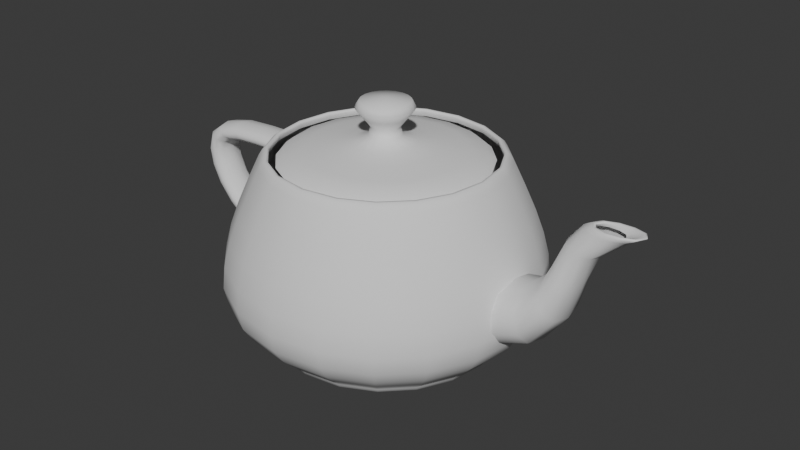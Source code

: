 # Source: 2024-05-10_16-05_UtahTeapot.blend  (saved by Blender 4.2.66; exported with 4.5.12 LTS)
import bpy
from mathutils import Matrix  # noqa: F401  (used for matrix-valued properties, if any)

bpy.ops.wm.read_factory_settings(use_empty=True)
scene = bpy.context.scene
scene.name = 'Scene'

# ---- collections
col_utahteapot = bpy.data.collections.new('UtahTeapot'); scene.collection.children.link(col_utahteapot)

# ---- world
world_world = bpy.data.worlds.new('World'); scene.world = world_world
world_world.use_nodes = True; world_world.node_tree.nodes.clear()
_N = world_world.node_tree.nodes; _L = world_world.node_tree.links
n0 = _N.new('ShaderNodeOutputWorld'); n0.name = 'World Output'; n0.location = (300, 300)
n1 = _N.new('ShaderNodeBackground'); n1.name = 'Background'; n1.location = (10, 300)
n1.inputs[0].default_value = (0.05088, 0.05088, 0.05088, 1.0)
_L.new(n1.outputs[0], n0.inputs[0])
n0.is_active_output = True
world_world.color = (0.05088, 0.05088, 0.05088)
world_world.sun_shadow_jitter_overblur = 0.0

# ---- meshes
me_teapot = bpy.data.meshes.new('Teapot')
me_teapot.from_pydata([(0.09571, -0.2849, 0.48), (0.09313, -0.2773, 0.4926), (0.0, -0.2919, 0.4926), (0.0, -0.3, 0.48), (0.09059, -0.2697, 0.4989), (0.0, -0.284, 0.4989), (0.08871, -0.2641, 0.4989), (0.0, -0.278, 0.4989), (0.08808, -0.2622, 0.4926), (0.0, -0.2761, 0.4926), (0.08933, -0.2659, 0.48), (0.0, -0.28, 0.48), (0.1782, -0.2428, 0.48), (0.1734, -0.2362, 0.4926), (0.1686, -0.2298, 0.4989), (0.1651, -0.225, 0.4989), (0.164, -0.2234, 0.4926), (0.1663, -0.2266, 0.48), (0.2428, -0.1782, 0.48), (0.2362, -0.1734, 0.4926), (0.2298, -0.1686, 0.4989), (0.225, -0.1651, 0.4989), (0.2234, -0.164, 0.4926), (0.2266, -0.1663, 0.48), (0.2849, -0.09571, 0.48), (0.2773, -0.09313, 0.4926), (0.2697, -0.09059, 0.4989), (0.2641, -0.08871, 0.4989), (0.2622, -0.08808, 0.4926), (0.2659, -0.08933, 0.48), (0.3, 0.0, 0.48), (0.2919, 0.0, 0.4926), (0.284, 0.0, 0.4989), (0.278, 0.0, 0.4989), (0.2761, 0.0, 0.4926), (0.28, 0.0, 0.48), (-0.2849, -0.09571, 0.48), (-0.2773, -0.09313, 0.4926), (-0.2919, 0.0, 0.4926), (-0.3, 0.0, 0.48), (-0.2697, -0.09059, 0.4989), (-0.284, 0.0, 0.4989), (-0.2641, -0.08871, 0.4989), (-0.278, 0.0, 0.4989), (-0.2622, -0.08808, 0.4926), (-0.2761, 0.0, 0.4926), (-0.2659, -0.08933, 0.48), (-0.28, 0.0, 0.48), (-0.2428, -0.1782, 0.48), (-0.2362, -0.1734, 0.4926), (-0.2298, -0.1686, 0.4989), (-0.225, -0.1651, 0.4989), (-0.2234, -0.164, 0.4926), (-0.2266, -0.1663, 0.48), (-0.1782, -0.2428, 0.48), (-0.1734, -0.2362, 0.4926), (-0.1686, -0.2298, 0.4989), (-0.1651, -0.225, 0.4989), (-0.164, -0.2234, 0.4926), (-0.1663, -0.2266, 0.48), (-0.09571, -0.2849, 0.48), (-0.09313, -0.2773, 0.4926), (-0.09059, -0.2697, 0.4989), (-0.08871, -0.2641, 0.4989), (-0.08808, -0.2622, 0.4926), (-0.08933, -0.2659, 0.48), (-0.09571, 0.2849, 0.48), (-0.09313, 0.2773, 0.4926), (0.0, 0.2919, 0.4926), (0.0, 0.3, 0.48), (-0.09059, 0.2697, 0.4989), (0.0, 0.284, 0.4989), (-0.08871, 0.2641, 0.4989), (0.0, 0.278, 0.4989), (-0.08808, 0.2622, 0.4926), (0.0, 0.2761, 0.4926), (-0.08933, 0.2659, 0.48), (0.0, 0.28, 0.48), (-0.1782, 0.2428, 0.48), (-0.1734, 0.2362, 0.4926), (-0.1686, 0.2298, 0.4989), (-0.1651, 0.225, 0.4989), (-0.164, 0.2234, 0.4926), (-0.1663, 0.2266, 0.48), (-0.2428, 0.1782, 0.48), (-0.2362, 0.1734, 0.4926), (-0.2298, 0.1686, 0.4989), (-0.225, 0.1651, 0.4989), (-0.2234, 0.164, 0.4926), (-0.2266, 0.1663, 0.48), (-0.2849, 0.09571, 0.48), (-0.2773, 0.09313, 0.4926), (-0.2697, 0.09059, 0.4989), (-0.2641, 0.08871, 0.4989), (-0.2622, 0.08808, 0.4926), (-0.2659, 0.08933, 0.48), (0.2849, 0.09571, 0.48), (0.2773, 0.09313, 0.4926), (0.2697, 0.09059, 0.4989), (0.2641, 0.08871, 0.4989), (0.2622, 0.08808, 0.4926), (0.2659, 0.08933, 0.48), (0.2428, 0.1782, 0.48), (0.2362, 0.1734, 0.4926), (0.2298, 0.1686, 0.4989), (0.225, 0.1651, 0.4989), (0.2234, 0.164, 0.4926), (0.2266, 0.1663, 0.48), (0.1782, 0.2428, 0.48), (0.1734, 0.2362, 0.4926), (0.1686, 0.2298, 0.4989), (0.1651, 0.225, 0.4989), (0.164, 0.2234, 0.4926), (0.1663, 0.2266, 0.48), (0.09571, 0.2849, 0.48), (0.09313, 0.2773, 0.4926), (0.09059, 0.2697, 0.4989), (0.08871, 0.2641, 0.4989), (0.08808, 0.2622, 0.4926), (0.08933, 0.2659, 0.48), (0.1276, -0.3799, 0.18), (0.1258, -0.3746, 0.2357), (0.0, -0.3944, 0.2357), (0.0, -0.4, 0.18), (0.121, -0.3601, 0.2942), (0.0, -0.3792, 0.2942), (0.1138, -0.3389, 0.355), (0.0, -0.3568, 0.355), (0.1052, -0.313, 0.4171), (0.0, -0.3296, 0.4171), (0.2376, -0.3237, 0.18), (0.2342, -0.3192, 0.2357), (0.2252, -0.3069, 0.2942), (0.2119, -0.2888, 0.355), (0.1958, -0.2667, 0.4171), (0.3237, -0.2376, 0.18), (0.3192, -0.2342, 0.2357), (0.3069, -0.2252, 0.2942), (0.2888, -0.2119, 0.355), (0.2667, -0.1958, 0.4171), (0.3799, -0.1276, 0.18), (0.3746, -0.1258, 0.2357), (0.3601, -0.121, 0.2942), (0.3389, -0.1138, 0.355), (0.313, -0.1052, 0.4171), (0.4, 0.0, 0.18), (0.3944, 0.0, 0.2357), (0.3792, 0.0, 0.2942), (0.3568, 0.0, 0.355), (0.3296, 0.0, 0.4171), (-0.3799, -0.1276, 0.18), (-0.3746, -0.1258, 0.2357), (-0.3944, 0.0, 0.2357), (-0.4, 0.0, 0.18), (-0.3601, -0.121, 0.2942), (-0.3792, 0.0, 0.2942), (-0.3389, -0.1138, 0.355), (-0.3568, 0.0, 0.355), (-0.313, -0.1052, 0.4171), (-0.3296, 0.0, 0.4171), (-0.3237, -0.2376, 0.18), (-0.3192, -0.2342, 0.2357), (-0.3069, -0.2252, 0.2942), (-0.2888, -0.2119, 0.355), (-0.2667, -0.1958, 0.4171), (-0.2376, -0.3237, 0.18), (-0.2342, -0.3192, 0.2357), (-0.2252, -0.3069, 0.2942), (-0.2119, -0.2888, 0.355), (-0.1958, -0.2667, 0.4171), (-0.1276, -0.3799, 0.18), (-0.1258, -0.3746, 0.2357), (-0.121, -0.3601, 0.2942), (-0.1138, -0.3389, 0.355), (-0.1052, -0.313, 0.4171), (-0.1276, 0.3799, 0.18), (-0.1258, 0.3746, 0.2357), (0.0, 0.3944, 0.2357), (0.0, 0.4, 0.18), (-0.121, 0.3601, 0.2942), (0.0, 0.3792, 0.2942), (-0.1138, 0.3389, 0.355), (0.0, 0.3568, 0.355), (-0.1052, 0.313, 0.4171), (0.0, 0.3296, 0.4171), (-0.2376, 0.3237, 0.18), (-0.2342, 0.3192, 0.2357), (-0.2252, 0.3069, 0.2942), (-0.2119, 0.2888, 0.355), (-0.1958, 0.2667, 0.4171), (-0.3237, 0.2376, 0.18), (-0.3192, 0.2342, 0.2357), (-0.3069, 0.2252, 0.2942), (-0.2888, 0.2119, 0.355), (-0.2667, 0.1958, 0.4171), (-0.3799, 0.1276, 0.18), (-0.3746, 0.1258, 0.2357), (-0.3601, 0.121, 0.2942), (-0.3389, 0.1138, 0.355), (-0.313, 0.1052, 0.4171), (0.3799, 0.1276, 0.18), (0.3746, 0.1258, 0.2357), (0.3601, 0.121, 0.2942), (0.3389, 0.1138, 0.355), (0.313, 0.1052, 0.4171), (0.3237, 0.2376, 0.18), (0.3192, 0.2342, 0.2357), (0.3069, 0.2252, 0.2942), (0.2888, 0.2119, 0.355), (0.2667, 0.1958, 0.4171), (0.2376, 0.3237, 0.18), (0.2342, 0.3192, 0.2357), (0.2252, 0.3069, 0.2942), (0.2119, 0.2888, 0.355), (0.1958, 0.2667, 0.4171), (0.1276, 0.3799, 0.18), (0.1258, 0.3746, 0.2357), (0.121, 0.3601, 0.2942), (0.1138, 0.3389, 0.355), (0.1052, 0.313, 0.4171), (0.09903, -0.2948, 0.04272), (0.0, -0.3104, 0.04272), (0.0, -0.3, 0.03), (0.1069, -0.3184, 0.06336), (0.0, -0.3352, 0.06336), (0.1164, -0.3465, 0.09264), (0.0, -0.3648, 0.09264), (0.1243, -0.37, 0.1313), (0.0, -0.3896, 0.1313), (0.1782, -0.2428, 0.03), (0.1844, -0.2512, 0.04272), (0.1991, -0.2713, 0.06336), (0.2167, -0.2952, 0.09264), (0.2314, -0.3153, 0.1313), (0.2428, -0.1782, 0.03), (0.2512, -0.1844, 0.04272), (0.2713, -0.1991, 0.06336), (0.2952, -0.2167, 0.09264), (0.3153, -0.2314, 0.1313), (0.2849, -0.09571, 0.03), (0.2948, -0.09903, 0.04272), (0.3184, -0.1069, 0.06336), (0.3465, -0.1164, 0.09264), (0.37, -0.1243, 0.1313), (0.3, 0.0, 0.03), (0.3104, 0.0, 0.04272), (0.3352, 0.0, 0.06336), (0.3648, 0.0, 0.09264), (0.3896, 0.0, 0.1313), (-0.2849, -0.09571, 0.03), (-0.2948, -0.09903, 0.04272), (-0.3104, 0.0, 0.04272), (-0.3, 0.0, 0.03), (-0.3184, -0.1069, 0.06336), (-0.3352, 0.0, 0.06336), (-0.3465, -0.1164, 0.09264), (-0.3648, 0.0, 0.09264), (-0.37, -0.1243, 0.1313), (-0.3896, 0.0, 0.1313), (-0.2428, -0.1782, 0.03), (-0.2512, -0.1844, 0.04272), (-0.2713, -0.1991, 0.06336), (-0.2952, -0.2167, 0.09264), (-0.3153, -0.2314, 0.1313), (-0.1782, -0.2428, 0.03), (-0.1844, -0.2512, 0.04272), (-0.1991, -0.2713, 0.06336), (-0.2167, -0.2952, 0.09264), (-0.2314, -0.3153, 0.1313), (-0.09571, -0.2849, 0.03), (-0.09903, -0.2948, 0.04272), (-0.1069, -0.3184, 0.06336), (-0.1164, -0.3465, 0.09264), (-0.1243, -0.37, 0.1313), (-0.09571, 0.2849, 0.03), (-0.09903, 0.2948, 0.04272), (0.0, 0.3104, 0.04272), (0.0, 0.3, 0.03), (-0.1069, 0.3184, 0.06336), (0.0, 0.3352, 0.06336), (-0.1164, 0.3465, 0.09264), (0.0, 0.3648, 0.09264), (-0.1243, 0.37, 0.1313), (0.0, 0.3896, 0.1313), (-0.1782, 0.2428, 0.03), (-0.1844, 0.2512, 0.04272), (-0.1991, 0.2713, 0.06336), (-0.2167, 0.2952, 0.09264), (-0.2314, 0.3153, 0.1313), (-0.2428, 0.1782, 0.03), (-0.2512, 0.1844, 0.04272), (-0.2713, 0.1991, 0.06336), (-0.2952, 0.2167, 0.09264), (-0.3153, 0.2314, 0.1313), (-0.2948, 0.09903, 0.04272), (-0.3184, 0.1069, 0.06336), (-0.3465, 0.1164, 0.09264), (-0.37, 0.1243, 0.1313), (0.2849, 0.09571, 0.03), (0.2948, 0.09903, 0.04272), (0.3184, 0.1069, 0.06336), (0.3465, 0.1164, 0.09264), (0.37, 0.1243, 0.1313), (0.2428, 0.1782, 0.03), (0.2512, 0.1844, 0.04272), (0.2713, 0.1991, 0.06336), (0.2952, 0.2167, 0.09264), (0.3153, 0.2314, 0.1313), (0.1782, 0.2428, 0.03), (0.1844, 0.2512, 0.04272), (0.1991, 0.2713, 0.06336), (0.2167, 0.2952, 0.09264), (0.2314, 0.3153, 0.1313), (0.09571, 0.2849, 0.03), (0.09903, 0.2948, 0.04272), (0.1069, 0.3184, 0.06336), (0.1164, 0.3465, 0.09264), (0.1243, 0.37, 0.1313), (-0.5938, -0.0288, 0.36), (-0.582, -0.0288, 0.4016), (-0.588, 0.0, 0.4039), (-0.6, 0.0, 0.36), (-0.5469, -0.0288, 0.4269), (-0.552, 0.0, 0.4306), (-0.4885, -0.0288, 0.4399), (-0.492, 0.0, 0.4442), (-0.4068, -0.0288, 0.4446), (-0.408, 0.0, 0.4493), (-0.3021, -0.0288, 0.4453), (-0.3, 0.0, 0.45), (-0.5789, -0.0432, 0.36), (-0.5678, -0.0432, 0.3962), (-0.5347, -0.0432, 0.4181), (-0.48, -0.0432, 0.4294), (-0.404, -0.0432, 0.4336), (-0.307, -0.0432, 0.4342), (-0.5611, -0.0432, 0.36), (-0.5508, -0.0432, 0.3897), (-0.5202, -0.0432, 0.4077), (-0.4699, -0.0432, 0.4169), (-0.4006, -0.0432, 0.4204), (-0.313, -0.0432, 0.4208), (-0.5462, -0.0288, 0.36), (-0.5365, -0.0288, 0.3842), (-0.508, -0.0288, 0.3989), (-0.4615, -0.0288, 0.4065), (-0.3978, -0.0288, 0.4093), (-0.3179, -0.0288, 0.4097), (-0.54, 0.0, 0.36), (-0.5306, 0.0, 0.382), (-0.5029, 0.0, 0.3953), (-0.4579, 0.0, 0.4021), (-0.3966, 0.0, 0.4046), (-0.32, 0.0, 0.405), (-0.5462, 0.0288, 0.36), (-0.5365, 0.0288, 0.3842), (-0.508, 0.0288, 0.3989), (-0.4615, 0.0288, 0.4065), (-0.3978, 0.0288, 0.4093), (-0.3179, 0.0288, 0.4097), (-0.5611, 0.0432, 0.36), (-0.5508, 0.0432, 0.3897), (-0.5202, 0.0432, 0.4077), (-0.4699, 0.0432, 0.4169), (-0.4006, 0.0432, 0.4204), (-0.313, 0.0432, 0.4208), (-0.5789, 0.0432, 0.36), (-0.5678, 0.0432, 0.3962), (-0.5347, 0.0432, 0.4181), (-0.48, 0.0432, 0.4294), (-0.404, 0.0432, 0.4336), (-0.307, 0.0432, 0.4342), (-0.5938, 0.0288, 0.36), (-0.582, 0.0288, 0.4016), (-0.5469, 0.0288, 0.4269), (-0.4885, 0.0288, 0.4399), (-0.4068, 0.0288, 0.4446), (-0.3021, 0.0288, 0.4453), (-0.3821, -0.0288, 0.1262), (-0.4597, -0.0288, 0.1674), (-0.4605, 0.0, 0.1622), (-0.38, 0.0, 0.12), (-0.5191, -0.0288, 0.2121), (-0.5222, 0.0, 0.2077), (-0.561, -0.0288, 0.2596), (-0.5658, 0.0, 0.2561), (-0.5856, -0.0288, 0.3092), (-0.5915, 0.0, 0.307), (-0.387, -0.0432, 0.1411), (-0.4578, -0.0432, 0.1796), (-0.5118, -0.0432, 0.2225), (-0.5495, -0.0432, 0.2681), (-0.5716, -0.0432, 0.3145), (-0.393, -0.0432, 0.1589), (-0.4556, -0.0432, 0.1943), (-0.503, -0.0432, 0.235), (-0.5358, -0.0432, 0.2782), (-0.5549, -0.0432, 0.3208), (-0.3979, -0.0288, 0.1738), (-0.4537, -0.0288, 0.2065), (-0.4956, -0.0288, 0.2455), (-0.5243, -0.0288, 0.2866), (-0.5409, -0.0288, 0.3261), (-0.453, 0.0, 0.2117), (-0.4925, 0.0, 0.2498), (-0.5195, 0.0, 0.2902), (-0.535, 0.0, 0.3283), (-0.3979, 0.0288, 0.1738), (-0.4537, 0.0288, 0.2065), (-0.4956, 0.0288, 0.2455), (-0.5243, 0.0288, 0.2866), (-0.5409, 0.0288, 0.3261), (-0.393, 0.0432, 0.1589), (-0.4556, 0.0432, 0.1943), (-0.503, 0.0432, 0.235), (-0.5358, 0.0432, 0.2782), (-0.5549, 0.0432, 0.3208), (-0.387, 0.0432, 0.1411), (-0.4578, 0.0432, 0.1796), (-0.5118, 0.0432, 0.2225), (-0.5495, 0.0432, 0.2681), (-0.5716, 0.0432, 0.3145), (-0.3821, 0.0288, 0.1262), (-0.4597, 0.0288, 0.1674), (-0.5191, 0.0288, 0.2121), (-0.561, 0.0288, 0.2596), (-0.5856, 0.0288, 0.3092), (0.6475, -0.024, 0.48), (0.5763, -0.02809, 0.42), (0.5845, 0.0, 0.4181), (0.66, 0.0, 0.48), (0.5437, -0.03785, 0.3392), (0.5502, 0.0, 0.3338), (0.5159, -0.04951, 0.2541), (0.5218, 0.0, 0.2446), (0.4592, -0.05927, 0.1812), (0.4635, 0.0, 0.1675), (0.34, -0.06336, 0.1372), (0.34, 0.0, 0.12), (0.6178, -0.036, 0.48), (0.5568, -0.04214, 0.4246), (0.5279, -0.05678, 0.352), (0.5018, -0.07426, 0.2769), (0.449, -0.0889, 0.214), (0.34, -0.09504, 0.1781), (0.5822, -0.036, 0.48), (0.5335, -0.04214, 0.4301), (0.5092, -0.05678, 0.3673), (0.4851, -0.07426, 0.304), (0.4368, -0.0889, 0.2531), (0.34, -0.09504, 0.2269), (0.5525, -0.024, 0.48), (0.5139, -0.02809, 0.4347), (0.4935, -0.03785, 0.3801), (0.471, -0.04951, 0.3268), (0.4265, -0.05927, 0.2858), (0.34, -0.06336, 0.2678), (0.54, 0.0, 0.48), (0.5058, 0.0, 0.4367), (0.4869, 0.0, 0.3854), (0.4651, 0.0, 0.3364), (0.4222, 0.0, 0.2995), (0.34, 0.0, 0.285), (0.5525, 0.024, 0.48), (0.5139, 0.02809, 0.4347), (0.4935, 0.03785, 0.3801), (0.471, 0.04951, 0.3268), (0.4265, 0.05927, 0.2858), (0.34, 0.06336, 0.2678), (0.5822, 0.036, 0.48), (0.5335, 0.04214, 0.4301), (0.5092, 0.05678, 0.3673), (0.4851, 0.07426, 0.304), (0.4368, 0.0889, 0.2531), (0.34, 0.09504, 0.2269), (0.6178, 0.036, 0.48), (0.5568, 0.04214, 0.4246), (0.5279, 0.05678, 0.352), (0.5018, 0.07426, 0.2769), (0.449, 0.0889, 0.214), (0.34, 0.09504, 0.1781), (0.6475, 0.024, 0.48), (0.5763, 0.02809, 0.42), (0.5437, 0.03785, 0.3392), (0.5159, 0.04951, 0.2541), (0.4592, 0.05927, 0.1812), (0.34, 0.06336, 0.1372), (0.6317, -0.0144, 0.48), (0.6554, -0.0154, 0.4901), (0.6656, 0.0, 0.4904), (0.64, 0.0, 0.48), (0.6697, -0.01778, 0.4947), (0.6816, 0.0, 0.4951), (0.6738, -0.02062, 0.4942), (0.6868, 0.0, 0.4946), (0.6667, -0.023, 0.4891), (0.68, 0.0, 0.4894), (0.6118, -0.0216, 0.48), (0.6311, -0.0231, 0.4893), (0.6414, -0.02667, 0.4936), (0.6427, -0.03093, 0.4932), (0.6348, -0.0345, 0.4886), (0.5882, -0.0216, 0.48), (0.602, -0.0231, 0.4883), (0.6076, -0.02667, 0.4923), (0.6056, -0.03093, 0.4921), (0.5968, -0.0345, 0.488), (0.5683, -0.0144, 0.48), (0.5777, -0.0154, 0.4875), (0.5792, -0.01778, 0.4912), (0.5745, -0.02062, 0.4912), (0.565, -0.023, 0.4874), (0.56, 0.0, 0.48), (0.5675, 0.0, 0.4872), (0.5674, 0.0, 0.4908), (0.5614, 0.0, 0.4908), (0.5517, 0.0, 0.4872), (0.5683, 0.0144, 0.48), (0.5777, 0.0154, 0.4875), (0.5792, 0.01778, 0.4912), (0.5745, 0.02062, 0.4912), (0.565, 0.023, 0.4874), (0.5882, 0.0216, 0.48), (0.602, 0.0231, 0.4883), (0.6076, 0.02667, 0.4923), (0.6056, 0.03093, 0.4921), (0.5968, 0.0345, 0.488), (0.6118, 0.0216, 0.48), (0.6311, 0.0231, 0.4893), (0.6414, 0.02667, 0.4936), (0.6427, 0.03093, 0.4932), (0.6348, 0.0345, 0.4886), (0.6317, 0.0144, 0.48), (0.6554, 0.0154, 0.4901), (0.6697, 0.01778, 0.4947), (0.6738, 0.02062, 0.4942), (0.6667, 0.023, 0.4891), (0.01276, -0.03799, 0.54), (0.01145, -0.03404, 0.5609), (0.0, -0.03584, 0.5609), (0.0, -0.04, 0.54), (0.0175, -0.05198, 0.5846), (0.0, -0.05472, 0.5846), (0.02294, -0.0681, 0.607), (0.0, -0.07168, 0.607), (0.01976, -0.05867, 0.6235), (0.0, -0.06176, 0.6235), (0.0, 0.0, 0.63), (0.02376, -0.03237, 0.54), (0.0213, -0.02902, 0.5609), (0.03255, -0.04432, 0.5846), (0.04265, -0.05806, 0.607), (0.03675, -0.05003, 0.6235), (0.03237, -0.02376, 0.54), (0.02902, -0.0213, 0.5609), (0.04432, -0.03255, 0.5846), (0.05806, -0.04265, 0.607), (0.05003, -0.03675, 0.6235), (0.03799, -0.01276, 0.54), (0.03404, -0.01145, 0.5609), (0.05198, -0.0175, 0.5846), (0.0681, -0.02294, 0.607), (0.05867, -0.01976, 0.6235), (0.04, 0.0, 0.54), (0.03584, 0.0, 0.5609), (0.05472, 0.0, 0.5846), (0.07168, 0.0, 0.607), (0.06176, 0.0, 0.6235), (-0.03799, -0.01276, 0.54), (-0.03404, -0.01145, 0.5609), (-0.03584, 0.0, 0.5609), (-0.04, 0.0, 0.54), (-0.05198, -0.0175, 0.5846), (-0.05472, 0.0, 0.5846), (-0.0681, -0.02294, 0.607), (-0.07168, 0.0, 0.607), (-0.05867, -0.01976, 0.6235), (-0.06176, 0.0, 0.6235), (-0.03237, -0.02376, 0.54), (-0.02902, -0.0213, 0.5609), (-0.04432, -0.03255, 0.5846), (-0.05806, -0.04265, 0.607), (-0.05003, -0.03675, 0.6235), (-0.02376, -0.03237, 0.54), (-0.0213, -0.02902, 0.5609), (-0.03255, -0.04432, 0.5846), (-0.04265, -0.05806, 0.607), (-0.03675, -0.05003, 0.6235), (-0.01276, -0.03799, 0.54), (-0.01145, -0.03404, 0.5609), (-0.0175, -0.05198, 0.5846), (-0.02294, -0.0681, 0.607), (-0.01976, -0.05867, 0.6235), (-0.01276, 0.03799, 0.54), (-0.01145, 0.03404, 0.5609), (0.0, 0.03584, 0.5609), (0.0, 0.04, 0.54), (-0.0175, 0.05198, 0.5846), (0.0, 0.05472, 0.5846), (-0.02294, 0.0681, 0.607), (0.0, 0.07168, 0.607), (-0.01976, 0.05867, 0.6235), (0.0, 0.06176, 0.6235), (-0.02376, 0.03237, 0.54), (-0.0213, 0.02902, 0.5609), (-0.03255, 0.04432, 0.5846), (-0.04265, 0.05806, 0.607), (-0.03675, 0.05003, 0.6235), (-0.03237, 0.02376, 0.54), (-0.02902, 0.0213, 0.5609), (-0.04432, 0.03255, 0.5846), (-0.05806, 0.04265, 0.607), (-0.05003, 0.03675, 0.6235), (-0.03799, 0.01276, 0.54), (-0.03404, 0.01145, 0.5609), (-0.05198, 0.0175, 0.5846), (-0.0681, 0.02294, 0.607), (-0.05867, 0.01976, 0.6235), (0.03799, 0.01276, 0.54), (0.03404, 0.01145, 0.5609), (0.05198, 0.0175, 0.5846), (0.0681, 0.02294, 0.607), (0.05867, 0.01976, 0.6235), (0.03237, 0.02376, 0.54), (0.02902, 0.0213, 0.5609), (0.04432, 0.03255, 0.5846), (0.05806, 0.04265, 0.607), (0.05003, 0.03675, 0.6235), (0.02376, 0.03237, 0.54), (0.0213, 0.02902, 0.5609), (0.03255, 0.04432, 0.5846), (0.04265, 0.05806, 0.607), (0.03675, 0.05003, 0.6235), (0.01276, 0.03799, 0.54), (0.01145, 0.03404, 0.5609), (0.0175, 0.05198, 0.5846), (0.02294, 0.0681, 0.607), (0.01976, 0.05867, 0.6235), (0.08295, -0.2469, 0.48), (0.07688, -0.2289, 0.4949), (0.0, -0.241, 0.4949), (0.0, -0.26, 0.48), (0.06192, -0.1843, 0.5054), (0.0, -0.1941, 0.5054), (0.04298, -0.128, 0.5146), (0.0, -0.1347, 0.5146), (0.02496, -0.07431, 0.5251), (0.0, -0.07824, 0.5251), (0.1544, -0.2104, 0.48), (0.1431, -0.195, 0.4949), (0.1153, -0.1571, 0.5054), (0.08001, -0.109, 0.5146), (0.04647, -0.06332, 0.5251), (0.2104, -0.1544, 0.48), (0.195, -0.1431, 0.4949), (0.1571, -0.1153, 0.5054), (0.109, -0.08001, 0.5146), (0.06332, -0.04647, 0.5251), (0.2469, -0.08295, 0.48), (0.2289, -0.07688, 0.4949), (0.1843, -0.06192, 0.5054), (0.128, -0.04298, 0.5146), (0.07431, -0.02496, 0.5251), (0.26, 0.0, 0.48), (0.241, 0.0, 0.4949), (0.1941, 0.0, 0.5054), (0.1347, 0.0, 0.5146), (0.07824, 0.0, 0.5251), (-0.2469, -0.08295, 0.48), (-0.2289, -0.07688, 0.4949), (-0.241, 0.0, 0.4949), (-0.26, 0.0, 0.48), (-0.1843, -0.06192, 0.5054), (-0.1941, 0.0, 0.5054), (-0.128, -0.04298, 0.5146), (-0.1347, 0.0, 0.5146), (-0.07431, -0.02496, 0.5251), (-0.07824, 0.0, 0.5251), (-0.2104, -0.1544, 0.48), (-0.195, -0.1431, 0.4949), (-0.1571, -0.1153, 0.5054), (-0.109, -0.08001, 0.5146), (-0.06332, -0.04647, 0.5251), (-0.1544, -0.2104, 0.48), (-0.1431, -0.195, 0.4949), (-0.1153, -0.1571, 0.5054), (-0.08001, -0.109, 0.5146), (-0.04647, -0.06332, 0.5251), (-0.08295, -0.2469, 0.48), (-0.07688, -0.2289, 0.4949), (-0.06192, -0.1843, 0.5054), (-0.04298, -0.128, 0.5146), (-0.02496, -0.07431, 0.5251), (-0.08295, 0.2469, 0.48), (-0.07688, 0.2289, 0.4949), (0.0, 0.241, 0.4949), (0.0, 0.26, 0.48), (-0.06192, 0.1843, 0.5054), (0.0, 0.1941, 0.5054), (-0.04298, 0.128, 0.5146), (0.0, 0.1347, 0.5146), (-0.02496, 0.07431, 0.5251), (0.0, 0.07824, 0.5251), (-0.1544, 0.2104, 0.48), (-0.1431, 0.195, 0.4949), (-0.1153, 0.1571, 0.5054), (-0.08001, 0.109, 0.5146), (-0.04647, 0.06332, 0.5251), (-0.2104, 0.1544, 0.48), (-0.195, 0.1431, 0.4949), (-0.1571, 0.1153, 0.5054), (-0.109, 0.08001, 0.5146), (-0.06332, 0.04647, 0.5251), (-0.2469, 0.08295, 0.48), (-0.2289, 0.07688, 0.4949), (-0.1843, 0.06192, 0.5054), (-0.128, 0.04298, 0.5146), (-0.07431, 0.02496, 0.5251), (0.2469, 0.08295, 0.48), (0.2289, 0.07688, 0.4949), (0.1843, 0.06192, 0.5054), (0.128, 0.04298, 0.5146), (0.07431, 0.02496, 0.5251), (0.2104, 0.1544, 0.48), (0.195, 0.1431, 0.4949), (0.1571, 0.1153, 0.5054), (0.109, 0.08001, 0.5146), (0.06332, 0.04647, 0.5251), (0.1544, 0.2104, 0.48), (0.1431, 0.195, 0.4949), (0.1153, 0.1571, 0.5054), (0.08001, 0.109, 0.5146), (0.04647, 0.06332, 0.5251), (0.08295, 0.2469, 0.48), (0.07688, 0.2289, 0.4949), (0.06192, 0.1843, 0.5054), (0.04298, 0.128, 0.5146), (0.02496, 0.07431, 0.5251), (0.09449, 0.2813, 0.02112), (0.0, 0.2962, 0.02112), (0.08821, 0.2626, 0.01296), (0.0, 0.2765, 0.01296), (0.07297, 0.2172, 0.00624), (0.0, 0.2287, 0.00624), (0.04487, 0.1336, 0.00168), (0.0, 0.1406, 0.00168), (0.0, 0.0, 0.0), (0.1759, 0.2397, 0.02112), (0.1642, 0.2237, 0.01296), (0.1358, 0.1851, 0.00624), (0.08353, 0.1138, 0.00168), (0.2397, 0.1759, 0.02112), (0.2237, 0.1642, 0.01296), (0.1851, 0.1358, 0.00624), (0.1138, 0.08353, 0.00168), (0.2813, 0.09449, 0.02112), (0.2626, 0.08821, 0.01296), (0.2172, 0.07297, 0.00624), (0.1336, 0.04487, 0.00168), (0.2962, 0.0, 0.02112), (0.2765, 0.0, 0.01296), (0.2287, 0.0, 0.00624), (0.1406, 0.0, 0.00168), (-0.2849, 0.09571, 0.03), (-0.2813, 0.09449, 0.02112), (-0.2962, 0.0, 0.02112), (-0.2626, 0.08821, 0.01296), (-0.2765, 0.0, 0.01296), (-0.2172, 0.07297, 0.00624), (-0.2287, 0.0, 0.00624), (-0.1336, 0.04487, 0.00168), (-0.1406, 0.0, 0.00168), (-0.2397, 0.1759, 0.02112), (-0.2237, 0.1642, 0.01296), (-0.1851, 0.1358, 0.00624), (-0.1138, 0.08353, 0.00168), (-0.1759, 0.2397, 0.02112), (-0.1642, 0.2237, 0.01296), (-0.1358, 0.1851, 0.00624), (-0.08353, 0.1138, 0.00168), (-0.09449, 0.2813, 0.02112), (-0.08821, 0.2626, 0.01296), (-0.07297, 0.2172, 0.00624), (-0.04487, 0.1336, 0.00168), (-0.09449, -0.2813, 0.02112), (0.0, -0.2962, 0.02112), (-0.08821, -0.2626, 0.01296), (0.0, -0.2765, 0.01296), (-0.07297, -0.2172, 0.00624), (0.0, -0.2287, 0.00624), (-0.04487, -0.1336, 0.00168), (0.0, -0.1406, 0.00168), (-0.1759, -0.2397, 0.02112), (-0.1642, -0.2237, 0.01296), (-0.1358, -0.1851, 0.00624), (-0.08353, -0.1138, 0.00168), (-0.2397, -0.1759, 0.02112), (-0.2237, -0.1642, 0.01296), (-0.1851, -0.1358, 0.00624), (-0.1138, -0.08353, 0.00168), (-0.2813, -0.09449, 0.02112), (-0.2626, -0.08821, 0.01296), (-0.2172, -0.07297, 0.00624), (-0.1336, -0.04487, 0.00168), (0.2813, -0.09449, 0.02112), (0.2626, -0.08821, 0.01296), (0.2172, -0.07297, 0.00624), (0.1336, -0.04487, 0.00168), (0.2397, -0.1759, 0.02112), (0.2237, -0.1642, 0.01296), (0.1851, -0.1358, 0.00624), (0.1138, -0.08353, 0.00168), (0.1759, -0.2397, 0.02112), (0.1642, -0.2237, 0.01296), (0.1358, -0.1851, 0.00624), (0.08353, -0.1138, 0.00168), (0.09571, -0.2849, 0.03), (0.09449, -0.2813, 0.02112), (0.08821, -0.2626, 0.01296), (0.07297, -0.2172, 0.00624), (0.04487, -0.1336, 0.00168)], [], [(0, 1, 2, 3), (1, 4, 5, 2), (4, 6, 7, 5), (6, 8, 9, 7), (8, 10, 11, 9), (12, 13, 1, 0), (13, 14, 4, 1), (14, 15, 6, 4), (15, 16, 8, 6), (16, 17, 10, 8), (18, 19, 13, 12), (19, 20, 14, 13), (20, 21, 15, 14), (21, 22, 16, 15), (22, 23, 17, 16), (24, 25, 19, 18), (25, 26, 20, 19), (26, 27, 21, 20), (27, 28, 22, 21), (28, 29, 23, 22), (30, 31, 25, 24), (31, 32, 26, 25), (32, 33, 27, 26), (33, 34, 28, 27), (34, 35, 29, 28), (36, 37, 38, 39), (37, 40, 41, 38), (40, 42, 43, 41), (42, 44, 45, 43), (44, 46, 47, 45), (48, 49, 37, 36), (49, 50, 40, 37), (50, 51, 42, 40), (51, 52, 44, 42), (52, 53, 46, 44), (54, 55, 49, 48), (55, 56, 50, 49), (56, 57, 51, 50), (57, 58, 52, 51), (58, 59, 53, 52), (60, 61, 55, 54), (61, 62, 56, 55), (62, 63, 57, 56), (63, 64, 58, 57), (64, 65, 59, 58), (3, 2, 61, 60), (2, 5, 62, 61), (5, 7, 63, 62), (7, 9, 64, 63), (9, 11, 65, 64), (66, 67, 68, 69), (67, 70, 71, 68), (70, 72, 73, 71), (72, 74, 75, 73), (74, 76, 77, 75), (78, 79, 67, 66), (79, 80, 70, 67), (80, 81, 72, 70), (81, 82, 74, 72), (82, 83, 76, 74), (84, 85, 79, 78), (85, 86, 80, 79), (86, 87, 81, 80), (87, 88, 82, 81), (88, 89, 83, 82), (90, 91, 85, 84), (91, 92, 86, 85), (92, 93, 87, 86), (93, 94, 88, 87), (94, 95, 89, 88), (39, 38, 91, 90), (38, 41, 92, 91), (41, 43, 93, 92), (43, 45, 94, 93), (45, 47, 95, 94), (96, 97, 31, 30), (97, 98, 32, 31), (98, 99, 33, 32), (99, 100, 34, 33), (100, 101, 35, 34), (102, 103, 97, 96), (103, 104, 98, 97), (104, 105, 99, 98), (105, 106, 100, 99), (106, 107, 101, 100), (108, 109, 103, 102), (109, 110, 104, 103), (110, 111, 105, 104), (111, 112, 106, 105), (112, 113, 107, 106), (114, 115, 109, 108), (115, 116, 110, 109), (116, 117, 111, 110), (117, 118, 112, 111), (118, 119, 113, 112), (69, 68, 115, 114), (68, 71, 116, 115), (71, 73, 117, 116), (73, 75, 118, 117), (75, 77, 119, 118), (120, 121, 122, 123), (121, 124, 125, 122), (124, 126, 127, 125), (126, 128, 129, 127), (128, 0, 3, 129), (130, 131, 121, 120), (131, 132, 124, 121), (132, 133, 126, 124), (133, 134, 128, 126), (134, 12, 0, 128), (135, 136, 131, 130), (136, 137, 132, 131), (137, 138, 133, 132), (138, 139, 134, 133), (139, 18, 12, 134), (140, 141, 136, 135), (141, 142, 137, 136), (142, 143, 138, 137), (143, 144, 139, 138), (144, 24, 18, 139), (145, 146, 141, 140), (146, 147, 142, 141), (147, 148, 143, 142), (148, 149, 144, 143), (149, 30, 24, 144), (150, 151, 152, 153), (151, 154, 155, 152), (154, 156, 157, 155), (156, 158, 159, 157), (158, 36, 39, 159), (160, 161, 151, 150), (161, 162, 154, 151), (162, 163, 156, 154), (163, 164, 158, 156), (164, 48, 36, 158), (165, 166, 161, 160), (166, 167, 162, 161), (167, 168, 163, 162), (168, 169, 164, 163), (169, 54, 48, 164), (170, 171, 166, 165), (171, 172, 167, 166), (172, 173, 168, 167), (173, 174, 169, 168), (174, 60, 54, 169), (123, 122, 171, 170), (122, 125, 172, 171), (125, 127, 173, 172), (127, 129, 174, 173), (129, 3, 60, 174), (175, 176, 177, 178), (176, 179, 180, 177), (179, 181, 182, 180), (181, 183, 184, 182), (183, 66, 69, 184), (185, 186, 176, 175), (186, 187, 179, 176), (187, 188, 181, 179), (188, 189, 183, 181), (189, 78, 66, 183), (190, 191, 186, 185), (191, 192, 187, 186), (192, 193, 188, 187), (193, 194, 189, 188), (194, 84, 78, 189), (195, 196, 191, 190), (196, 197, 192, 191), (197, 198, 193, 192), (198, 199, 194, 193), (199, 90, 84, 194), (153, 152, 196, 195), (152, 155, 197, 196), (155, 157, 198, 197), (157, 159, 199, 198), (159, 39, 90, 199), (200, 201, 146, 145), (201, 202, 147, 146), (202, 203, 148, 147), (203, 204, 149, 148), (204, 96, 30, 149), (205, 206, 201, 200), (206, 207, 202, 201), (207, 208, 203, 202), (208, 209, 204, 203), (209, 102, 96, 204), (210, 211, 206, 205), (211, 212, 207, 206), (212, 213, 208, 207), (213, 214, 209, 208), (214, 108, 102, 209), (215, 216, 211, 210), (216, 217, 212, 211), (217, 218, 213, 212), (218, 219, 214, 213), (219, 114, 108, 214), (178, 177, 216, 215), (177, 180, 217, 216), (180, 182, 218, 217), (182, 184, 219, 218), (184, 69, 114, 219), (816, 220, 221, 222), (220, 223, 224, 221), (223, 225, 226, 224), (225, 227, 228, 226), (227, 120, 123, 228), (229, 230, 220, 816), (230, 231, 223, 220), (231, 232, 225, 223), (232, 233, 227, 225), (233, 130, 120, 227), (234, 235, 230, 229), (235, 236, 231, 230), (236, 237, 232, 231), (237, 238, 233, 232), (238, 135, 130, 233), (239, 240, 235, 234), (240, 241, 236, 235), (241, 242, 237, 236), (242, 243, 238, 237), (243, 140, 135, 238), (244, 245, 240, 239), (245, 246, 241, 240), (246, 247, 242, 241), (247, 248, 243, 242), (248, 145, 140, 243), (249, 250, 251, 252), (250, 253, 254, 251), (253, 255, 256, 254), (255, 257, 258, 256), (257, 150, 153, 258), (259, 260, 250, 249), (260, 261, 253, 250), (261, 262, 255, 253), (262, 263, 257, 255), (263, 160, 150, 257), (264, 265, 260, 259), (265, 266, 261, 260), (266, 267, 262, 261), (267, 268, 263, 262), (268, 165, 160, 263), (269, 270, 265, 264), (270, 271, 266, 265), (271, 272, 267, 266), (272, 273, 268, 267), (273, 170, 165, 268), (222, 221, 270, 269), (221, 224, 271, 270), (224, 226, 272, 271), (226, 228, 273, 272), (228, 123, 170, 273), (274, 275, 276, 277), (275, 278, 279, 276), (278, 280, 281, 279), (280, 282, 283, 281), (282, 175, 178, 283), (284, 285, 275, 274), (285, 286, 278, 275), (286, 287, 280, 278), (287, 288, 282, 280), (288, 185, 175, 282), (289, 290, 285, 284), (290, 291, 286, 285), (291, 292, 287, 286), (292, 293, 288, 287), (293, 190, 185, 288), (763, 294, 290, 289), (294, 295, 291, 290), (295, 296, 292, 291), (296, 297, 293, 292), (297, 195, 190, 293), (252, 251, 294, 763), (251, 254, 295, 294), (254, 256, 296, 295), (256, 258, 297, 296), (258, 153, 195, 297), (298, 299, 245, 244), (299, 300, 246, 245), (300, 301, 247, 246), (301, 302, 248, 247), (302, 200, 145, 248), (303, 304, 299, 298), (304, 305, 300, 299), (305, 306, 301, 300), (306, 307, 302, 301), (307, 205, 200, 302), (308, 309, 304, 303), (309, 310, 305, 304), (310, 311, 306, 305), (311, 312, 307, 306), (312, 210, 205, 307), (313, 314, 309, 308), (314, 315, 310, 309), (315, 316, 311, 310), (316, 317, 312, 311), (317, 215, 210, 312), (277, 276, 314, 313), (276, 279, 315, 314), (279, 281, 316, 315), (281, 283, 317, 316), (283, 178, 215, 317), (318, 319, 320, 321), (319, 322, 323, 320), (322, 324, 325, 323), (324, 326, 327, 325), (326, 328, 329, 327), (330, 331, 319, 318), (331, 332, 322, 319), (332, 333, 324, 322), (333, 334, 326, 324), (334, 335, 328, 326), (336, 337, 331, 330), (337, 338, 332, 331), (338, 339, 333, 332), (339, 340, 334, 333), (340, 341, 335, 334), (342, 343, 337, 336), (343, 344, 338, 337), (344, 345, 339, 338), (345, 346, 340, 339), (346, 347, 341, 340), (348, 349, 343, 342), (349, 350, 344, 343), (350, 351, 345, 344), (351, 352, 346, 345), (352, 353, 347, 346), (354, 355, 349, 348), (355, 356, 350, 349), (356, 357, 351, 350), (357, 358, 352, 351), (358, 359, 353, 352), (360, 361, 355, 354), (361, 362, 356, 355), (362, 363, 357, 356), (363, 364, 358, 357), (364, 365, 359, 358), (366, 367, 361, 360), (367, 368, 362, 361), (368, 369, 363, 362), (369, 370, 364, 363), (370, 371, 365, 364), (372, 373, 367, 366), (373, 374, 368, 367), (374, 375, 369, 368), (375, 376, 370, 369), (376, 377, 371, 370), (321, 320, 373, 372), (320, 323, 374, 373), (323, 325, 375, 374), (325, 327, 376, 375), (327, 329, 377, 376), (378, 379, 380, 381), (379, 382, 383, 380), (382, 384, 385, 383), (384, 386, 387, 385), (386, 318, 321, 387), (388, 389, 379, 378), (389, 390, 382, 379), (390, 391, 384, 382), (391, 392, 386, 384), (392, 330, 318, 386), (393, 394, 389, 388), (394, 395, 390, 389), (395, 396, 391, 390), (396, 397, 392, 391), (397, 336, 330, 392), (398, 399, 394, 393), (399, 400, 395, 394), (400, 401, 396, 395), (401, 402, 397, 396), (402, 342, 336, 397), (153, 403, 399, 398), (403, 404, 400, 399), (404, 405, 401, 400), (405, 406, 402, 401), (406, 348, 342, 402), (407, 408, 403, 153), (408, 409, 404, 403), (409, 410, 405, 404), (410, 411, 406, 405), (411, 354, 348, 406), (412, 413, 408, 407), (413, 414, 409, 408), (414, 415, 410, 409), (415, 416, 411, 410), (416, 360, 354, 411), (417, 418, 413, 412), (418, 419, 414, 413), (419, 420, 415, 414), (420, 421, 416, 415), (421, 366, 360, 416), (422, 423, 418, 417), (423, 424, 419, 418), (424, 425, 420, 419), (425, 426, 421, 420), (426, 372, 366, 421), (381, 380, 423, 422), (380, 383, 424, 423), (383, 385, 425, 424), (385, 387, 426, 425), (387, 321, 372, 426), (427, 428, 429, 430), (428, 431, 432, 429), (431, 433, 434, 432), (433, 435, 436, 434), (435, 437, 438, 436), (439, 440, 428, 427), (440, 441, 431, 428), (441, 442, 433, 431), (442, 443, 435, 433), (443, 444, 437, 435), (445, 446, 440, 439), (446, 447, 441, 440), (447, 448, 442, 441), (448, 449, 443, 442), (449, 450, 444, 443), (451, 452, 446, 445), (452, 453, 447, 446), (453, 454, 448, 447), (454, 455, 449, 448), (455, 456, 450, 449), (457, 458, 452, 451), (458, 459, 453, 452), (459, 460, 454, 453), (460, 461, 455, 454), (461, 462, 456, 455), (463, 464, 458, 457), (464, 465, 459, 458), (465, 466, 460, 459), (466, 467, 461, 460), (467, 468, 462, 461), (469, 470, 464, 463), (470, 471, 465, 464), (471, 472, 466, 465), (472, 473, 467, 466), (473, 474, 468, 467), (475, 476, 470, 469), (476, 477, 471, 470), (477, 478, 472, 471), (478, 479, 473, 472), (479, 480, 474, 473), (481, 482, 476, 475), (482, 483, 477, 476), (483, 484, 478, 477), (484, 485, 479, 478), (485, 486, 480, 479), (430, 429, 482, 481), (429, 432, 483, 482), (432, 434, 484, 483), (434, 436, 485, 484), (436, 438, 486, 485), (487, 488, 489, 490), (488, 491, 492, 489), (491, 493, 494, 492), (493, 495, 496, 494), (495, 427, 430, 496), (497, 498, 488, 487), (498, 499, 491, 488), (499, 500, 493, 491), (500, 501, 495, 493), (501, 439, 427, 495), (502, 503, 498, 497), (503, 504, 499, 498), (504, 505, 500, 499), (505, 506, 501, 500), (506, 445, 439, 501), (507, 508, 503, 502), (508, 509, 504, 503), (509, 510, 505, 504), (510, 511, 506, 505), (511, 451, 445, 506), (512, 513, 508, 507), (513, 514, 509, 508), (514, 515, 510, 509), (515, 516, 511, 510), (516, 457, 451, 511), (517, 518, 513, 512), (518, 519, 514, 513), (519, 520, 515, 514), (520, 521, 516, 515), (521, 463, 457, 516), (522, 523, 518, 517), (523, 524, 519, 518), (524, 525, 520, 519), (525, 526, 521, 520), (526, 469, 463, 521), (527, 528, 523, 522), (528, 529, 524, 523), (529, 530, 525, 524), (530, 531, 526, 525), (531, 475, 469, 526), (532, 533, 528, 527), (533, 534, 529, 528), (534, 535, 530, 529), (535, 536, 531, 530), (536, 481, 475, 531), (490, 489, 533, 532), (489, 492, 534, 533), (492, 494, 535, 534), (494, 496, 536, 535), (496, 430, 481, 536), (537, 538, 539, 540), (538, 541, 542, 539), (541, 543, 544, 542), (543, 545, 546, 544), (545, 547, 546), (548, 549, 538, 537), (549, 550, 541, 538), (550, 551, 543, 541), (551, 552, 545, 543), (552, 547, 545), (553, 554, 549, 548), (554, 555, 550, 549), (555, 556, 551, 550), (556, 557, 552, 551), (557, 547, 552), (558, 559, 554, 553), (559, 560, 555, 554), (560, 561, 556, 555), (561, 562, 557, 556), (562, 547, 557), (563, 564, 559, 558), (564, 565, 560, 559), (565, 566, 561, 560), (566, 567, 562, 561), (567, 547, 562), (568, 569, 570, 571), (569, 572, 573, 570), (572, 574, 575, 573), (574, 576, 577, 575), (576, 547, 577), (578, 579, 569, 568), (579, 580, 572, 569), (580, 581, 574, 572), (581, 582, 576, 574), (582, 547, 576), (583, 584, 579, 578), (584, 585, 580, 579), (585, 586, 581, 580), (586, 587, 582, 581), (587, 547, 582), (588, 589, 584, 583), (589, 590, 585, 584), (590, 591, 586, 585), (591, 592, 587, 586), (592, 547, 587), (540, 539, 589, 588), (539, 542, 590, 589), (542, 544, 591, 590), (544, 546, 592, 591), (546, 547, 592), (593, 594, 595, 596), (594, 597, 598, 595), (597, 599, 600, 598), (599, 601, 602, 600), (601, 547, 602), (603, 604, 594, 593), (604, 605, 597, 594), (605, 606, 599, 597), (606, 607, 601, 599), (607, 547, 601), (608, 609, 604, 603), (609, 610, 605, 604), (610, 611, 606, 605), (611, 612, 607, 606), (612, 547, 607), (613, 614, 609, 608), (614, 615, 610, 609), (615, 616, 611, 610), (616, 617, 612, 611), (617, 547, 612), (571, 570, 614, 613), (570, 573, 615, 614), (573, 575, 616, 615), (575, 577, 617, 616), (577, 547, 617), (618, 619, 564, 563), (619, 620, 565, 564), (620, 621, 566, 565), (621, 622, 567, 566), (622, 547, 567), (623, 624, 619, 618), (624, 625, 620, 619), (625, 626, 621, 620), (626, 627, 622, 621), (627, 547, 622), (628, 629, 624, 623), (629, 630, 625, 624), (630, 631, 626, 625), (631, 632, 627, 626), (632, 547, 627), (633, 634, 629, 628), (634, 635, 630, 629), (635, 636, 631, 630), (636, 637, 632, 631), (637, 547, 632), (596, 595, 634, 633), (595, 598, 635, 634), (598, 600, 636, 635), (600, 602, 637, 636), (602, 547, 637), (638, 639, 640, 641), (639, 642, 643, 640), (642, 644, 645, 643), (644, 646, 647, 645), (646, 537, 540, 647), (648, 649, 639, 638), (649, 650, 642, 639), (650, 651, 644, 642), (651, 652, 646, 644), (652, 548, 537, 646), (653, 654, 649, 648), (654, 655, 650, 649), (655, 656, 651, 650), (656, 657, 652, 651), (657, 553, 548, 652), (658, 659, 654, 653), (659, 660, 655, 654), (660, 661, 656, 655), (661, 662, 657, 656), (662, 558, 553, 657), (663, 664, 659, 658), (664, 665, 660, 659), (665, 666, 661, 660), (666, 667, 662, 661), (667, 563, 558, 662), (668, 669, 670, 671), (669, 672, 673, 670), (672, 674, 675, 673), (674, 676, 677, 675), (676, 568, 571, 677), (678, 679, 669, 668), (679, 680, 672, 669), (680, 681, 674, 672), (681, 682, 676, 674), (682, 578, 568, 676), (683, 684, 679, 678), (684, 685, 680, 679), (685, 686, 681, 680), (686, 687, 682, 681), (687, 583, 578, 682), (688, 689, 684, 683), (689, 690, 685, 684), (690, 691, 686, 685), (691, 692, 687, 686), (692, 588, 583, 687), (641, 640, 689, 688), (640, 643, 690, 689), (643, 645, 691, 690), (645, 647, 692, 691), (647, 540, 588, 692), (693, 694, 695, 696), (694, 697, 698, 695), (697, 699, 700, 698), (699, 701, 702, 700), (701, 593, 596, 702), (703, 704, 694, 693), (704, 705, 697, 694), (705, 706, 699, 697), (706, 707, 701, 699), (707, 603, 593, 701), (708, 709, 704, 703), (709, 710, 705, 704), (710, 711, 706, 705), (711, 712, 707, 706), (712, 608, 603, 707), (713, 714, 709, 708), (714, 715, 710, 709), (715, 716, 711, 710), (716, 717, 712, 711), (717, 613, 608, 712), (671, 670, 714, 713), (670, 673, 715, 714), (673, 675, 716, 715), (675, 677, 717, 716), (677, 571, 613, 717), (718, 719, 664, 663), (719, 720, 665, 664), (720, 721, 666, 665), (721, 722, 667, 666), (722, 618, 563, 667), (723, 724, 719, 718), (724, 725, 720, 719), (725, 726, 721, 720), (726, 727, 722, 721), (727, 623, 618, 722), (728, 729, 724, 723), (729, 730, 725, 724), (730, 731, 726, 725), (731, 732, 727, 726), (732, 628, 623, 727), (733, 734, 729, 728), (734, 735, 730, 729), (735, 736, 731, 730), (736, 737, 732, 731), (737, 633, 628, 732), (696, 695, 734, 733), (695, 698, 735, 734), (698, 700, 736, 735), (700, 702, 737, 736), (702, 596, 633, 737), (313, 738, 739, 277), (738, 740, 741, 739), (740, 742, 743, 741), (742, 744, 745, 743), (744, 746, 745), (308, 747, 738, 313), (747, 748, 740, 738), (748, 749, 742, 740), (749, 750, 744, 742), (750, 746, 744), (303, 751, 747, 308), (751, 752, 748, 747), (752, 753, 749, 748), (753, 754, 750, 749), (754, 746, 750), (298, 755, 751, 303), (755, 756, 752, 751), (756, 757, 753, 752), (757, 758, 754, 753), (758, 746, 754), (244, 759, 755, 298), (759, 760, 756, 755), (760, 761, 757, 756), (761, 762, 758, 757), (762, 746, 758), (763, 764, 765, 252), (764, 766, 767, 765), (766, 768, 769, 767), (768, 770, 771, 769), (770, 746, 771), (289, 772, 764, 763), (772, 773, 766, 764), (773, 774, 768, 766), (774, 775, 770, 768), (775, 746, 770), (284, 776, 772, 289), (776, 777, 773, 772), (777, 778, 774, 773), (778, 779, 775, 774), (779, 746, 775), (274, 780, 776, 284), (780, 781, 777, 776), (781, 782, 778, 777), (782, 783, 779, 778), (783, 746, 779), (277, 739, 780, 274), (739, 741, 781, 780), (741, 743, 782, 781), (743, 745, 783, 782), (745, 746, 783), (269, 784, 785, 222), (784, 786, 787, 785), (786, 788, 789, 787), (788, 790, 791, 789), (790, 746, 791), (264, 792, 784, 269), (792, 793, 786, 784), (793, 794, 788, 786), (794, 795, 790, 788), (795, 746, 790), (259, 796, 792, 264), (796, 797, 793, 792), (797, 798, 794, 793), (798, 799, 795, 794), (799, 746, 795), (249, 800, 796, 259), (800, 801, 797, 796), (801, 802, 798, 797), (802, 803, 799, 798), (803, 746, 799), (252, 765, 800, 249), (765, 767, 801, 800), (767, 769, 802, 801), (769, 771, 803, 802), (771, 746, 803), (239, 804, 759, 244), (804, 805, 760, 759), (805, 806, 761, 760), (806, 807, 762, 761), (807, 746, 762), (234, 808, 804, 239), (808, 809, 805, 804), (809, 810, 806, 805), (810, 811, 807, 806), (811, 746, 807), (229, 812, 808, 234), (812, 813, 809, 808), (813, 814, 810, 809), (814, 815, 811, 810), (815, 746, 811), (816, 817, 812, 229), (817, 818, 813, 812), (818, 819, 814, 813), (819, 820, 815, 814), (820, 746, 815), (222, 785, 817, 816), (785, 787, 818, 817), (787, 789, 819, 818), (789, 791, 820, 819), (791, 746, 820)])
me_teapot.polygons.foreach_set('use_smooth', [True] * 800)
me_teapot.update()
me_vert = bpy.data.meshes.new('Vert')
me_vert.from_pydata([(0.0, 0.0, 0.0), (0.02, 0.0, 0.0), (0.045, 0.0, 0.006), (0.049, 0.0, 0.019), (0.051, 0.0, 0.037), (0.052, 0.0, 0.056), (0.049, 0.0, 0.08), (0.045, 0.0, 0.084), (0.039, 0.0, 0.084), (0.038, 0.0, 0.08), (0.036, 0.0, 0.048), (0.032, 0.0, 0.02), (2.98e-09, 0.0, 0.008), (0.035, 0.0, -4.657e-10), (0.026, 0.0, 0.012), (0.034, 0.0, 0.034)], [(0, 1), (13, 2), (2, 3), (3, 4), (4, 5), (5, 6), (6, 7), (7, 8), (8, 9), (9, 10), (15, 11), (14, 12), (1, 13), (11, 14), (10, 15)], [])
me_vert.update()

# ---- objects
ob_teapot = bpy.data.objects.new('Teapot', me_teapot)
ob_teacup = bpy.data.objects.new('Teacup', me_vert)

# ---- transforms, parenting, visibility, modifiers, constraints
ob_teapot.location = (0.0, 0.0, 0.0)
ob_teapot.scale = (0.4, 0.4, 0.4)
ob_teacup.location = (0.0, 0.0, 0.0)
_m = ob_teacup.modifiers.new('Screw', 'SCREW')

# ---- collection membership
col_utahteapot.objects.link(ob_teapot)
col_utahteapot.objects.link(ob_teacup)

# ---- scene / render settings (as saved in the file)
scene.frame_start = 1; scene.frame_end = 250; scene.frame_set(1)
scene.render.engine = 'BLENDER_EEVEE_NEXT'
bpy.context.view_layer.update()

# ---- added for rendering (the .blend has no active camera and no usable light): camera, sun
cam_auto = bpy.data.cameras.new('AutoCamera')
cam_auto.lens = 50.0
cam_auto.sensor_width = 36.0
cam_auto.clip_end = 1000.0
ob_auto_camera = bpy.data.objects.new('AutoCamera', cam_auto)
scene.collection.objects.link(ob_auto_camera)
ob_auto_camera.location = (0.624663, -0.728764, 0.611842)
ob_auto_camera.rotation_euler = (1.09748, -7.21219e-08, 0.694738)
scene.camera = ob_auto_camera
light_auto_sun = bpy.data.lights.new('AutoSun', 'SUN')
light_auto_sun.energy = 3.0
light_auto_sun.angle = 0.0523599
ob_auto_sun = bpy.data.objects.new('AutoSun', light_auto_sun)
scene.collection.objects.link(ob_auto_sun)
ob_auto_sun.rotation_euler = (0.872665, 0.174533, 0.523599)
bpy.context.view_layer.update()
